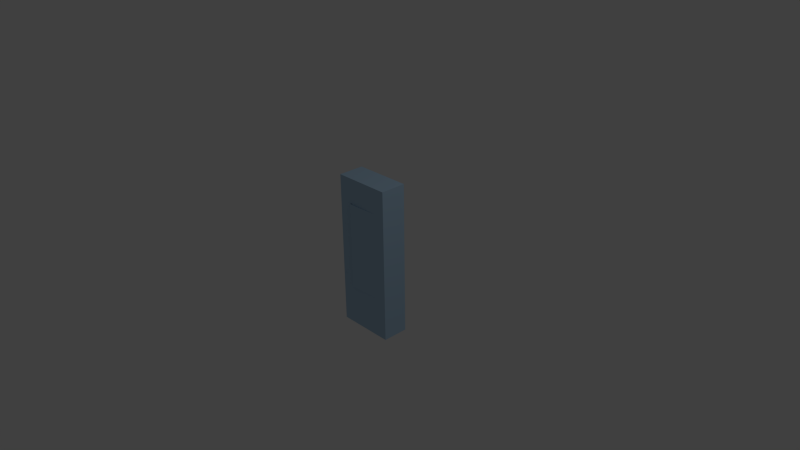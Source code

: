 # Source: Breaker.blend  (saved by Blender 2.74.0; exported with 4.5.12 LTS)
import bpy
from mathutils import Matrix  # noqa: F401  (used for matrix-valued properties, if any)

bpy.ops.wm.read_factory_settings(use_empty=True)
scene = bpy.context.scene
scene.name = 'Scene'

# ---- collections
col_collection_1 = bpy.data.collections.new('Collection 1'); scene.collection.children.link(col_collection_1)

# ---- materials (node trees are filled in below, after node groups)
mat_breaker = bpy.data.materials.new('Breaker')
mat_breaker.alpha_threshold = 0.0
mat_breaker.use_transparent_shadow = False
mat_breaker.diffuse_color = (0.4341, 0.622, 0.8, 1.0)
mat_breaker.roughness = 0.5
mat_breaker.line_color = (0.0, 0.0, 0.0, 1.0)

# ---- material node trees

# ---- world
world_world = bpy.data.worlds.new('World'); scene.world = world_world
world_world.color = (0.05088, 0.05088, 0.05088)
world_world.use_sun_shadow = False
world_world.sun_shadow_jitter_overblur = 0.0
world_world.cycles.sampling_method = 'MANUAL'
world_world.cycles.sample_map_resolution = 256

# ---- cameras
cam_camera = bpy.data.cameras.new('Camera')
cam_camera.clip_end = 100.0
cam_camera.lens = 35.0
cam_camera.sensor_width = 32.0
cam_camera.sensor_height = 18.0
cam_camera.ortho_scale = 7.314
cam_camera.dof.focus_distance = 0.0
cam_camera.dof.aperture_fstop = 128.0

# ---- lights
light_lamp = bpy.data.lights.new('Lamp', 'POINT')
light_lamp.transmission_factor = 0.0
light_lamp.cutoff_distance = 30.0
light_lamp.energy = 100.0
light_lamp.shadow_buffer_clip_start = 1.001
light_lamp.shadow_soft_size = 0.1
light_lamp.shadow_maximum_resolution = 0.006
light_lamp.use_absolute_resolution = True
light_lamp.cycles.use_multiple_importance_sampling = False

# ---- meshes
me_cube = bpy.data.meshes.new('Cube')
me_cube.from_pydata([(0.39, 0.1763, -1.05), (0.39, -0.1763, -1.05), (-0.39, -0.1763, -1.05), (-0.39, 0.1763, -1.05), (0.39, 0.1763, 1.05), (0.39, -0.1763, 1.05), (-0.39, -0.1763, 1.05), (-0.39, 0.1763, 1.05), (0.2346, -0.1763, -0.488), (-0.2086, -0.1763, -0.488), (0.2346, -0.1763, 0.7052), (-0.2086, -0.1763, 0.7052), (0.2346, -0.06496, -0.488), (-0.2086, -0.06496, -0.488), (0.2346, -0.06496, 0.7052), (-0.2086, -0.06496, 0.7052), (-0.2041, -0.1963, -0.488), (-0.2041, -0.1963, 0.7052), (-0.2041, -0.1877, -0.488), (-0.2041, -0.1877, 0.7052)], [], [(0, 1, 2, 3), (4, 7, 6, 5), (0, 4, 5, 1), (5, 6, 11, 10), (2, 6, 7, 3), (4, 0, 3, 7), (10, 11, 15, 14), (6, 2, 9, 11), (1, 5, 10, 8), (2, 1, 8, 9), (12, 14, 15, 13), (11, 9, 13, 15), (12, 8, 16, 18), (9, 8, 12, 13), (16, 17, 19, 18), (10, 14, 19, 17), (14, 12, 18, 19), (8, 10, 17, 16)])
_uv = me_cube.uv_layers.new(name='UVMap')
_uv.uv.foreach_set('vector', [0.3985, 0.06126, 0.3985, 0.1743, 0.1485, 0.1743, 0.1485, 0.06126, 0.3985, 0.9604, 0.1485, 0.9604, 0.1485, 0.8474, 0.3985, 0.8474, 0.5116, 0.1743, 0.5116, 0.8474, 0.3985, 0.8474, 0.3985, 0.1743, 0.3985, 0.8474, 0.1485, 0.8474, 0.2067, 0.7369, 0.3487, 0.7369, 0.1485, 0.1743, 0.1485, 0.8474, 0.0355, 0.8474, 0.0355, 0.1743, 0.5116, 0.8474, 0.5116, 0.1743, 0.7616, 0.1743, 0.7616, 0.8474, 0.8964, 0.2303, 0.8109, 0.2108, 0.8256, 0.1948, 0.8933, 0.2081, 0.1485, 0.8474, 0.1485, 0.1743, 0.2067, 0.3544, 0.2067, 0.7369, 0.3985, 0.1743, 0.3985, 0.8474, 0.3487, 0.7369, 0.3487, 0.3544, 0.1485, 0.1743, 0.3985, 0.1743, 0.3487, 0.3544, 0.2067, 0.3544, 0.8873, 0.04699, 0.8933, 0.2081, 0.8256, 0.1948, 0.8297, 0.06161, 0.8109, 0.2108, 0.8123, 0.0494, 0.8297, 0.06161, 0.8256, 0.1948, 0.8873, 0.04699, 0.8897, 0.02166, 0.9634, 0.06048, 0.9614, 0.06142, 0.8123, 0.0494, 0.8897, 0.02166, 0.8873, 0.04699, 0.8297, 0.06161, 0.9634, 0.06048, 0.9634, 0.1935, 0.9611, 0.1928, 0.9614, 0.06142, 0.8964, 0.2303, 0.8933, 0.2081, 0.9611, 0.1928, 0.9634, 0.1935, 0.8933, 0.2081, 0.8873, 0.04699, 0.9614, 0.06142, 0.9611, 0.1928, 0.3487, 0.3544, 0.3487, 0.7369, 0.2081, 0.7369, 0.2081, 0.3544])
me_cube.materials.append(mat_breaker)
me_cube.use_remesh_preserve_volume = False
me_cube.use_remesh_preserve_attributes = False
me_cube.use_mirror_vertex_groups = False
me_cube.update()

# ---- objects
ob_cube = bpy.data.objects.new('Cube', me_cube)
ob_lamp = bpy.data.objects.new('Lamp', light_lamp)
ob_camera = bpy.data.objects.new('Camera', cam_camera)

# ---- transforms, parenting, visibility, modifiers, constraints
ob_cube.location = (0.0, 0.0, 0.0)
ob_cube.lock_rotations_4d = False
ob_cube.empty_display_type = 'ARROWS'
ob_cube.lineart.crease_threshold = 0.0
ob_lamp.location = (4.076, 1.005, 5.904)
ob_lamp.rotation_euler = (0.6503, 0.05522, 1.866)
ob_lamp.lock_rotations_4d = False
ob_lamp.empty_display_type = 'ARROWS'
ob_lamp.color = (0.0, 0.0, 0.0, 0.0)
ob_lamp.lineart.crease_threshold = 0.0
ob_camera.location = (7.481, -6.508, 5.344)
ob_camera.rotation_euler = (1.109, 0.01082, 0.8149)
ob_camera.lock_rotations_4d = False
ob_camera.empty_display_type = 'ARROWS'
ob_camera.color = (0.0, 0.0, 0.0, 0.0)
ob_camera.display_type = 'WIRE'
ob_camera.lineart.crease_threshold = 0.0

# ---- collection membership
col_collection_1.objects.link(ob_cube)
col_collection_1.objects.link(ob_lamp)
col_collection_1.objects.link(ob_camera)

# ---- scene / render settings (as saved in the file)
scene.camera = ob_camera
scene.frame_start = 1; scene.frame_end = 250; scene.frame_set(1)
scene.render.engine = 'BLENDER_EEVEE_NEXT'
scene.render.resolution_percentage = 50
scene.render.dither_intensity = 0.0
scene.cycles.use_denoising = False
scene.cycles.samples = 10
scene.cycles.sampling_pattern = 'TABULATED_SOBOL'
scene.cycles.light_sampling_threshold = 0.0
scene.cycles.use_adaptive_sampling = False
scene.cycles.use_light_tree = False
scene.cycles.blur_glossy = 0.0
scene.cycles.pixel_filter_type = 'GAUSSIAN'
scene.cycles.sample_clamp_indirect = 0.0
scene.view_settings.view_transform = 'Standard'
bpy.context.view_layer.update()
